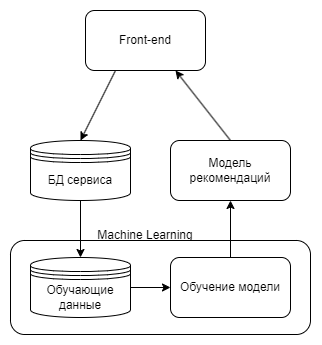

The diagram above was exported from draw.io. Its source (the exported page's mxGraphModel, read from the mxfile embedded in the PNG):
<mxGraphModel dx="745" dy="435" grid="1" gridSize="10" guides="1" tooltips="1" connect="1" arrows="1" fold="1" page="1" pageScale="1" pageWidth="827" pageHeight="1169" background="#FFFFFF" math="0" shadow="0">
  <root>
    <mxCell id="0" />
    <mxCell id="1" parent="0" />
    <mxCell id="Q83PPt8iQM_gsQ8FEut4-12" style="rounded=0;orthogonalLoop=1;jettySize=auto;html=1;exitX=0.25;exitY=1;exitDx=0;exitDy=0;entryX=0.5;entryY=0;entryDx=0;entryDy=0;" edge="1" parent="1" source="Q83PPt8iQM_gsQ8FEut4-1" target="Q83PPt8iQM_gsQ8FEut4-2">
      <mxGeometry relative="1" as="geometry" />
    </mxCell>
    <mxCell id="Q83PPt8iQM_gsQ8FEut4-1" value="Front-end" style="rounded=1;whiteSpace=wrap;html=1;" vertex="1" parent="1">
      <mxGeometry x="235" y="260" width="120" height="60" as="geometry" />
    </mxCell>
    <mxCell id="Q83PPt8iQM_gsQ8FEut4-14" style="edgeStyle=none;rounded=0;orthogonalLoop=1;jettySize=auto;html=1;exitX=0.5;exitY=1;exitDx=0;exitDy=0;entryX=0.5;entryY=0;entryDx=0;entryDy=0;" edge="1" parent="1" source="Q83PPt8iQM_gsQ8FEut4-2" target="Q83PPt8iQM_gsQ8FEut4-3">
      <mxGeometry relative="1" as="geometry" />
    </mxCell>
    <mxCell id="Q83PPt8iQM_gsQ8FEut4-2" value="БД сервиса" style="shape=datastore;whiteSpace=wrap;html=1;" vertex="1" parent="1">
      <mxGeometry x="180" y="390" width="100" height="60" as="geometry" />
    </mxCell>
    <mxCell id="Q83PPt8iQM_gsQ8FEut4-18" style="edgeStyle=none;rounded=0;orthogonalLoop=1;jettySize=auto;html=1;exitX=1;exitY=0.5;exitDx=0;exitDy=0;entryX=0;entryY=0.5;entryDx=0;entryDy=0;" edge="1" parent="1" source="Q83PPt8iQM_gsQ8FEut4-3" target="Q83PPt8iQM_gsQ8FEut4-7">
      <mxGeometry relative="1" as="geometry" />
    </mxCell>
    <mxCell id="Q83PPt8iQM_gsQ8FEut4-3" value="Обучающие данные" style="shape=datastore;whiteSpace=wrap;html=1;" vertex="1" parent="1">
      <mxGeometry x="180" y="507" width="100" height="60" as="geometry" />
    </mxCell>
    <mxCell id="Q83PPt8iQM_gsQ8FEut4-4" value="" style="rounded=1;whiteSpace=wrap;html=1;fillStyle=zigzag-line;fillColor=none;" vertex="1" parent="1">
      <mxGeometry x="160" y="490" width="300" height="94" as="geometry" />
    </mxCell>
    <mxCell id="Q83PPt8iQM_gsQ8FEut4-20" style="edgeStyle=none;rounded=0;orthogonalLoop=1;jettySize=auto;html=1;exitX=0.5;exitY=0;exitDx=0;exitDy=0;entryX=0.5;entryY=1;entryDx=0;entryDy=0;" edge="1" parent="1" source="Q83PPt8iQM_gsQ8FEut4-7" target="Q83PPt8iQM_gsQ8FEut4-10">
      <mxGeometry relative="1" as="geometry" />
    </mxCell>
    <mxCell id="Q83PPt8iQM_gsQ8FEut4-7" value="Обучение модели" style="rounded=1;whiteSpace=wrap;html=1;fillStyle=solid;fillColor=#FFFFFF;" vertex="1" parent="1">
      <mxGeometry x="320" y="507" width="120" height="60" as="geometry" />
    </mxCell>
    <mxCell id="Q83PPt8iQM_gsQ8FEut4-10" value="Модель рекомендаций" style="rounded=1;whiteSpace=wrap;html=1;fillStyle=solid;fillColor=#FFFFFF;" vertex="1" parent="1">
      <mxGeometry x="320" y="390" width="120" height="60" as="geometry" />
    </mxCell>
    <mxCell id="Q83PPt8iQM_gsQ8FEut4-19" value="" style="endArrow=classic;html=1;rounded=0;exitX=0.5;exitY=0;exitDx=0;exitDy=0;entryX=0.75;entryY=1;entryDx=0;entryDy=0;" edge="1" parent="1" source="Q83PPt8iQM_gsQ8FEut4-10" target="Q83PPt8iQM_gsQ8FEut4-1">
      <mxGeometry width="50" height="50" relative="1" as="geometry">
        <mxPoint x="410" y="430" as="sourcePoint" />
        <mxPoint x="460" y="380" as="targetPoint" />
      </mxGeometry>
    </mxCell>
    <mxCell id="Q83PPt8iQM_gsQ8FEut4-21" value="Machine Learning" style="text;html=1;strokeColor=none;fillColor=none;align=center;verticalAlign=middle;whiteSpace=wrap;rounded=0;fillStyle=solid;" vertex="1" parent="1">
      <mxGeometry x="245" y="470" width="100" height="30" as="geometry" />
    </mxCell>
  </root>
</mxGraphModel>